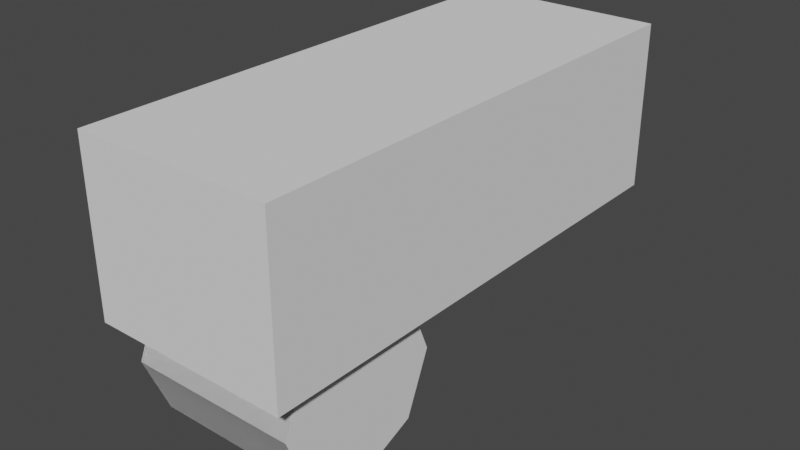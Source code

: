 # Source: car_01.blend  (saved by Blender 3.4.6; exported with 4.5.12 LTS)
import bpy
from mathutils import Matrix  # noqa: F401  (used for matrix-valued properties, if any)

bpy.ops.wm.read_factory_settings(use_empty=True)
scene = bpy.context.scene
scene.name = 'Scene'

# ---- collections
col_collection = bpy.data.collections.new('Collection'); scene.collection.children.link(col_collection)

# ---- world
world_world = bpy.data.worlds.new('World'); scene.world = world_world
world_world.use_nodes = True; world_world.node_tree.nodes.clear()
_N = world_world.node_tree.nodes; _L = world_world.node_tree.links
n0 = _N.new('ShaderNodeOutputWorld'); n0.name = 'World Output'; n0.location = (300, 300)
n1 = _N.new('ShaderNodeBackground'); n1.name = 'Background'; n1.location = (10, 300)
n1.inputs[0].default_value = (0.05088, 0.05088, 0.05088, 1.0)
_L.new(n1.outputs[0], n0.inputs[0])
n0.is_active_output = True
world_world.color = (0.05088, 0.05088, 0.05088)
world_world.use_sun_shadow = False
world_world.sun_shadow_jitter_overblur = 0.0

# ---- meshes
me_cube_001 = bpy.data.meshes.new('Cube.001')
me_cube_001.from_pydata([(-0.6066, -2.849, 0.4868), (-0.6066, -2.849, 2.487), (-0.6066, 3.166, 0.4868), (-0.6066, 3.166, 2.487), (0.569, -2.849, 0.4868), (0.569, -2.849, 2.487), (0.569, 3.166, 0.4868), (0.569, 3.166, 2.487), (-0.6066, -2.849, 0.9893), (-0.6066, 3.166, 0.9893), (0.569, 3.166, 0.9893), (0.569, -2.849, 0.9893), (-1.607, -0.6186, -0.01068), (0.3934, -0.6186, -0.01068), (-1.607, -0.9115, -0.7178), (0.3934, -0.9115, -0.7178), (-1.607, -1.619, -1.011), (0.3934, -1.619, -1.011), (-1.607, -2.326, -0.7178), (0.3934, -2.326, -0.7178), (-1.607, -2.619, -0.01068), (0.3934, -2.619, -0.01068), (-1.607, -2.326, 0.6964), (0.3934, -2.326, 0.6964), (-1.607, -1.619, 0.9893), (0.3934, -1.619, 0.9893), (-1.607, -0.9115, 0.6964), (0.3934, -0.9115, 0.6964)], [], [(9, 3, 7, 10), (10, 7, 5, 11), (11, 5, 1, 8), (2, 6, 4, 0), (7, 3, 1, 5), (4, 11, 8, 0), (6, 10, 11, 4), (2, 9, 10, 6), (12, 13, 15, 14), (14, 15, 17, 16), (16, 17, 19, 18), (18, 19, 21, 20), (20, 21, 23, 22), (22, 23, 25, 24), (15, 13, 27, 25, 23, 21, 19, 17), (24, 25, 27, 26), (26, 27, 13, 12), (12, 14, 16, 18, 20, 22, 24, 26)])
_uv = me_cube_001.uv_layers.new(name='UVMap')
_uv.uv.foreach_set('vector', [0.4378, 0.25, 0.625, 0.25, 0.625, 0.5, 0.4378, 0.5, 0.4378, 0.5, 0.625, 0.5, 0.625, 0.75, 0.4378, 0.75, 0.4378, 0.75, 0.625, 0.75, 0.625, 1.0, 0.4378, 1.0, 0.125, 0.5, 0.375, 0.5, 0.375, 0.75, 0.125, 0.75, 0.625, 0.5, 0.875, 0.5, 0.875, 0.75, 0.625, 0.75, 0.375, 0.75, 0.4378, 0.75, 0.4378, 1.0, 0.375, 1.0, 0.375, 0.5, 0.4378, 0.5, 0.4378, 0.75, 0.375, 0.75, 0.375, 0.25, 0.4378, 0.25, 0.4378, 0.5, 0.375, 0.5, 1.0, 0.5, 1.0, 1.0, 0.875, 1.0, 0.875, 0.5, 0.875, 0.5, 0.875, 1.0, 0.75, 1.0, 0.75, 0.5, 0.75, 0.5, 0.75, 1.0, 0.625, 1.0, 0.625, 0.5, 0.625, 0.5, 0.625, 1.0, 0.5, 1.0, 0.5, 0.5, 0.5, 0.5, 0.5, 1.0, 0.375, 1.0, 0.375, 0.5, 0.375, 0.5, 0.375, 1.0, 0.25, 1.0, 0.25, 0.5, 0.4197, 0.4197, 0.25, 0.49, 0.08029, 0.4197, 0.01, 0.25, 0.08029, 0.08029, 0.25, 0.01, 0.4197, 0.08029, 0.49, 0.25, 0.25, 0.5, 0.25, 1.0, 0.125, 1.0, 0.125, 0.5, 0.125, 0.5, 0.125, 1.0, 0.0, 1.0, 0.0, 0.5, 0.75, 0.49, 0.9197, 0.4197, 0.99, 0.25, 0.9197, 0.08029, 0.75, 0.01, 0.5803, 0.08029, 0.51, 0.25, 0.5803, 0.4197])
me_cube_001.update()
me_cube_002 = bpy.data.meshes.new('Cube.002')
me_cube_002.from_pydata([(-1.0, -1.0, -1.0), (-1.0, -1.0, 1.0), (-1.0, 1.0, -1.0), (-1.0, 1.0, 1.0), (1.0, -1.0, -1.0), (1.0, -1.0, 1.0), (1.0, 1.0, -1.0), (1.0, 1.0, 1.0)], [], [(0, 1, 3, 2), (2, 3, 7, 6), (6, 7, 5, 4), (4, 5, 1, 0), (2, 6, 4, 0), (7, 3, 1, 5)])
_uv = me_cube_002.uv_layers.new(name='UVMap')
_uv.uv.foreach_set('vector', [0.375, 0.0, 0.625, 0.0, 0.625, 0.25, 0.375, 0.25, 0.375, 0.25, 0.625, 0.25, 0.625, 0.5, 0.375, 0.5, 0.375, 0.5, 0.625, 0.5, 0.625, 0.75, 0.375, 0.75, 0.375, 0.75, 0.625, 0.75, 0.625, 1.0, 0.375, 1.0, 0.125, 0.5, 0.375, 0.5, 0.375, 0.75, 0.125, 0.75, 0.625, 0.5, 0.875, 0.5, 0.875, 0.75, 0.625, 0.75])
me_cube_002.update()

# ---- objects
ob_cube = bpy.data.objects.new('Cube', me_cube_001)
ob_cube_001 = bpy.data.objects.new('Cube.001', me_cube_002)

# ---- transforms, parenting, visibility, modifiers, constraints
ob_cube.location = (0.6066, -0.1514, 0.2636)
_m = ob_cube.modifiers.new('Mirror', 'MIRROR')
_m.use_clip = True
_m.mirror_object = ob_cube_001
ob_cube_001.location = (0.0, 0.0, 0.0)
ob_cube_001.scale = (0.07955, 0.07955, 0.07955)

# ---- collection membership
col_collection.objects.link(ob_cube)
col_collection.objects.link(ob_cube_001)

# ---- scene / render settings (as saved in the file)
scene.frame_start = 1; scene.frame_end = 250; scene.frame_set(1)
scene.render.engine = 'BLENDER_EEVEE_NEXT'
scene.cycles.sampling_pattern = 'TABULATED_SOBOL'
scene.cycles.use_light_tree = False
scene.view_settings.view_transform = 'Filmic'
bpy.context.view_layer.update()

# ---- added for rendering (the .blend has no active camera and no usable light): camera, sun
cam_auto = bpy.data.cameras.new('AutoCamera')
cam_auto.lens = 50.0
cam_auto.sensor_width = 36.0
cam_auto.clip_end = 1000.0
ob_auto_camera = bpy.data.objects.new('AutoCamera', cam_auto)
scene.collection.objects.link(ob_auto_camera)
ob_auto_camera.location = (6.79493, -8.14686, 6.43763)
ob_auto_camera.rotation_euler = (1.09748, -7.21219e-08, 0.694738)
scene.camera = ob_auto_camera
light_auto_sun = bpy.data.lights.new('AutoSun', 'SUN')
light_auto_sun.energy = 3.0
light_auto_sun.angle = 0.0523599
ob_auto_sun = bpy.data.objects.new('AutoSun', light_auto_sun)
scene.collection.objects.link(ob_auto_sun)
ob_auto_sun.rotation_euler = (0.872665, 0.174533, 0.523599)
bpy.context.view_layer.update()
